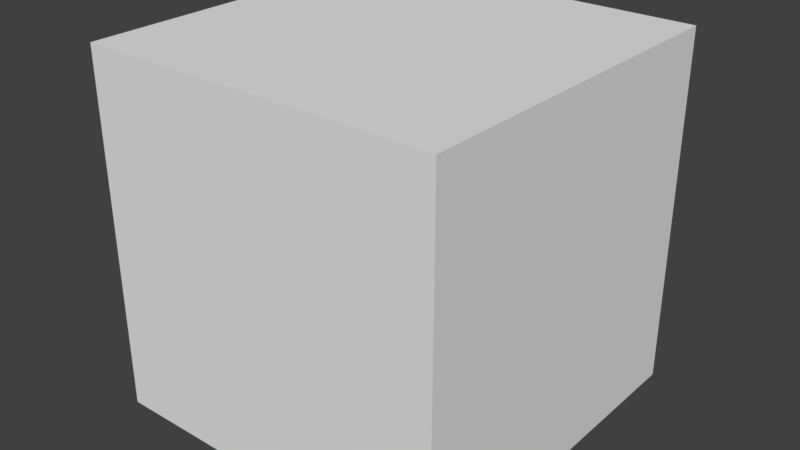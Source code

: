 # Source: 1x1Building.blend  (saved by Blender 2.79.0; exported with 4.5.12 LTS)
import bpy
from mathutils import Matrix  # noqa: F401  (used for matrix-valued properties, if any)

bpy.ops.wm.read_factory_settings(use_empty=True)
scene = bpy.context.scene
scene.name = 'Scene'

# ---- collections
col_collection_1 = bpy.data.collections.new('Collection 1'); scene.collection.children.link(col_collection_1)

# ---- materials (node trees are filled in below, after node groups)
mat_material = bpy.data.materials.new('Material')
mat_material.alpha_threshold = 0.0
mat_material.use_transparent_shadow = False
mat_material.roughness = 0.5
mat_material.line_color = (0.0, 0.0, 0.0, 1.0)

# ---- material node trees

# ---- world
world_world = bpy.data.worlds.new('World'); scene.world = world_world
world_world.color = (0.05088, 0.05088, 0.05088)
world_world.use_sun_shadow = False
world_world.sun_shadow_jitter_overblur = 0.0
world_world.cycles.sampling_method = 'MANUAL'

# ---- meshes
me_cube = bpy.data.meshes.new('Cube')
me_cube.from_pydata([(-0.0007357, 0.9995, 0.0008769), (-0.0007357, -0.0004828, 0.0008769), (-1.001, -0.0004825, 0.0008769), (-1.001, 0.9995, 0.0008769), (-0.0007355, 0.9995, 1.001), (-0.0007359, -0.000483, 1.001), (-1.001, -0.0004825, 1.001), (-1.001, 0.9995, 1.001)], [], [(0, 1, 2, 3), (4, 7, 6, 5), (0, 4, 5, 1), (1, 5, 6, 2), (2, 6, 7, 3), (4, 0, 3, 7)])
me_cube.materials.append(mat_material)
me_cube.use_remesh_preserve_volume = False
me_cube.use_remesh_preserve_attributes = False
me_cube.use_mirror_vertex_groups = False
me_cube.update()

# ---- objects
ob_cube = bpy.data.objects.new('Cube', me_cube)

# ---- transforms, parenting, visibility, modifiers, constraints
ob_cube.location = (0.0, 0.0, 0.0)
ob_cube.rotation_euler = (0.0, -0.0, 1.571)
ob_cube.lock_rotations_4d = False
ob_cube.empty_display_type = 'ARROWS'
ob_cube.lineart.crease_threshold = 0.0

# ---- collection membership
col_collection_1.objects.link(ob_cube)

# ---- scene / render settings (as saved in the file)
scene.frame_start = 1; scene.frame_end = 250; scene.frame_set(1)
scene.render.engine = 'BLENDER_EEVEE_NEXT'
scene.render.resolution_percentage = 50
scene.render.dither_intensity = 0.0
scene.cycles.use_denoising = False
scene.cycles.samples = 128
scene.cycles.sampling_pattern = 'TABULATED_SOBOL'
scene.cycles.use_adaptive_sampling = False
scene.cycles.use_light_tree = False
scene.cycles.blur_glossy = 0.0
scene.cycles.sample_clamp_indirect = 0.0
scene.view_settings.view_transform = 'Standard'
bpy.context.view_layer.update()

# ---- added for rendering (the .blend has no active camera and no usable light): camera, sun
cam_auto = bpy.data.cameras.new('AutoCamera')
cam_auto.lens = 50.0
cam_auto.sensor_width = 36.0
cam_auto.clip_end = 1000.0
ob_auto_camera = bpy.data.objects.new('AutoCamera', cam_auto)
scene.collection.objects.link(ob_auto_camera)
ob_auto_camera.location = (1.10302, -2.42378, 1.78291)
ob_auto_camera.rotation_euler = (1.09748, -7.21219e-08, 0.694738)
scene.camera = ob_auto_camera
light_auto_sun = bpy.data.lights.new('AutoSun', 'SUN')
light_auto_sun.energy = 3.0
light_auto_sun.angle = 0.0523599
ob_auto_sun = bpy.data.objects.new('AutoSun', light_auto_sun)
scene.collection.objects.link(ob_auto_sun)
ob_auto_sun.rotation_euler = (0.872665, 0.174533, 0.523599)
bpy.context.view_layer.update()
